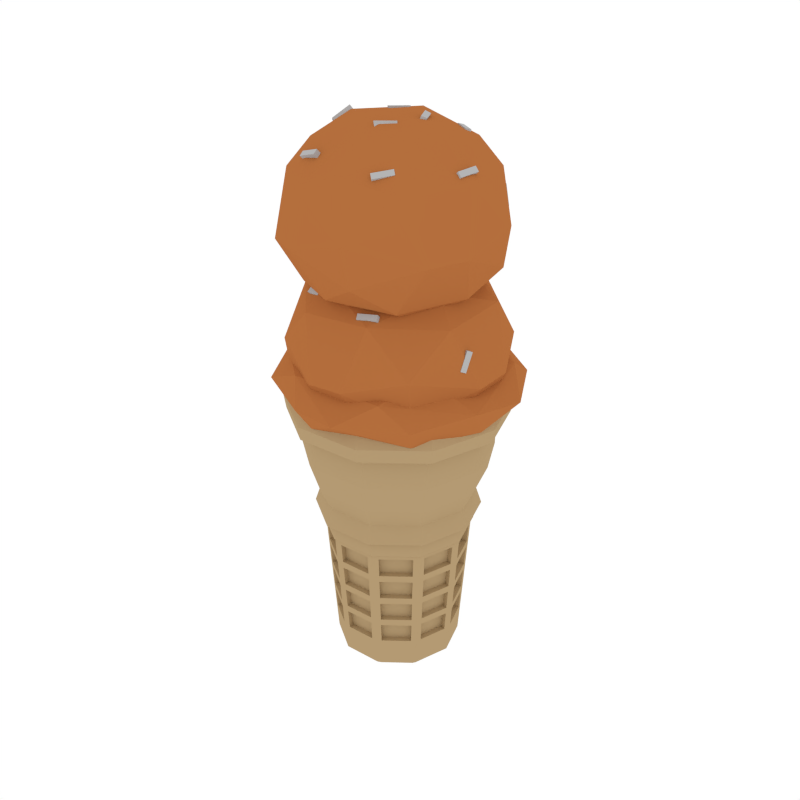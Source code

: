 # Source: IceCream_4.blend  (saved by Blender 2.79.0; exported with 4.5.12 LTS)
import bpy
from mathutils import Matrix  # noqa: F401  (used for matrix-valued properties, if any)

bpy.ops.wm.read_factory_settings(use_empty=True)
scene = bpy.context.scene
scene.name = 'Scene'

# ---- collections
col_collection_1 = bpy.data.collections.new('Collection 1'); scene.collection.children.link(col_collection_1)

# ---- materials (node trees are filled in below, after node groups)
mat_lightyellow = bpy.data.materials.new('LightYellow')
mat_lightyellow.alpha_threshold = 0.0
mat_lightyellow.diffuse_color = (0.4575, 0.3235, 0.1709, 1.0)
mat_lightyellow.roughness = 0.5
mat_white = bpy.data.materials.new('White')
mat_white.alpha_threshold = 0.0
mat_white.diffuse_color = (0.4575, 0.4575, 0.4575, 1.0)
mat_white.roughness = 0.5
mat_orange = bpy.data.materials.new('Orange')
mat_orange.alpha_threshold = 0.0
mat_orange.diffuse_color = (0.4575, 0.1578, 0.04649, 1.0)
mat_orange.roughness = 0.5

# ---- material node trees

# ---- world
world_world = bpy.data.worlds.new('World'); scene.world = world_world
world_world.color = (1.0, 1.0, 1.0)
world_world.use_sun_shadow = False
world_world.sun_shadow_jitter_overblur = 0.0
world_world.cycles.sampling_method = 'NONE'
world_world.cycles.sample_map_resolution = 256

# ---- meshes
me_cylinder_040 = bpy.data.meshes.new('Cylinder.040')
me_cylinder_040.from_pydata([(0.1604, 0.005375, 0.1599), (0.1287, -0.08707, 0.1554), (0.1266, 0.09862, 0.1599), (0.05294, -0.1461, 0.1554), (0.04445, 0.1542, 0.1599), (-0.04304, -0.1493, 0.1554), (-0.05468, 0.1509, 0.1599), (-0.1226, -0.09549, 0.1554), (-0.1329, 0.08993, 0.1599), (-0.1553, -0.005204, 0.1554), (-0.1604, -0.005375, 0.1599), (-0.1287, 0.08707, 0.1554), (-0.1266, -0.09862, 0.1599), (-0.05294, 0.1461, 0.1554), (-0.04445, -0.1542, 0.1599), (0.04304, 0.1493, 0.1554), (0.1329, -0.08993, 0.1599), (0.1226, 0.09549, 0.1554), (0.05468, -0.1509, 0.1599), (0.1553, 0.005204, 0.1554), (0.09093, -0.06152, -0.1554), (0.1106, -0.07485, -0.1343), (0.03741, -0.1032, -0.1554), (0.04551, -0.1256, -0.1343), (-0.03041, -0.1055, -0.1554), (-0.037, -0.1283, -0.1343), (-0.08661, -0.06747, -0.1554), (-0.1054, -0.08209, -0.1343), (-0.1097, -0.003677, -0.1554), (-0.1335, -0.004474, -0.1343), (-0.09093, 0.06152, -0.1554), (-0.1106, 0.07485, -0.1343), (-0.03741, 0.1032, -0.1554), (-0.04551, 0.1256, -0.1343), (0.03041, 0.1055, -0.1554), (0.037, 0.1283, -0.1343), (0.08661, 0.06747, -0.1554), (0.1054, 0.08209, -0.1343), (0.1097, 0.003677, -0.1554), (0.1335, 0.004474, -0.1343), (0.1329, -0.08993, 0.1938), (0.1604, 0.005375, 0.1938), (0.1266, 0.09862, 0.1938), (0.04445, 0.1542, 0.1938), (-0.05468, 0.1509, 0.1938), (-0.1329, 0.08993, 0.1938), (-0.1604, -0.005375, 0.1938), (-0.1266, -0.09862, 0.1938), (-0.04445, -0.1542, 0.1938), (0.05468, -0.1509, 0.1938), (0.1459, -0.09869, 0.1975), (0.176, 0.005899, 0.1975), (0.1389, 0.1082, 0.1975), (0.04878, 0.1692, 0.1975), (-0.06, 0.1656, 0.1975), (-0.1459, 0.09869, 0.1975), (-0.176, -0.005899, 0.1975), (-0.1389, -0.1082, 0.1975), (-0.04878, -0.1692, 0.1975), (0.06, -0.1656, 0.1975), (0.1354, -0.09161, 0.2351), (0.1634, 0.005476, 0.2351), (0.129, 0.1005, 0.2351), (0.04529, 0.1571, 0.2351), (-0.0557, 0.1537, 0.2351), (-0.1354, 0.09161, 0.2351), (-0.1634, -0.005476, 0.2351), (-0.129, -0.1005, 0.2351), (-0.04529, -0.1571, 0.2351), (0.0557, -0.1537, 0.2351), (0.1546, -0.1046, 0.2818), (0.1865, 0.006251, 0.2818), (0.1472, 0.1147, 0.2818), (0.05169, 0.1793, 0.2818), (-0.06358, 0.1755, 0.2818), (-0.1546, 0.1046, 0.2818), (-0.1865, -0.006251, 0.2818), (-0.1472, -0.1147, 0.2818), (-0.05169, -0.1793, 0.2818), (0.06358, -0.1755, 0.2818), (0.1652, -0.1118, 0.3412), (0.1993, 0.00668, 0.3412), (0.1573, 0.1226, 0.3412), (0.05524, 0.1916, 0.3412), (-0.06795, 0.1875, 0.3412), (-0.1652, 0.1118, 0.3412), (-0.1993, -0.00668, 0.3412), (-0.1573, -0.1226, 0.3412), (-0.05524, -0.1916, 0.3412), (0.06795, -0.1875, 0.3412), (0.1663, -0.1125, 0.3991), (0.2007, 0.006725, 0.3991), (0.1584, 0.1234, 0.3991), (0.05562, 0.1929, 0.3991), (-0.06841, 0.1888, 0.3991), (-0.1663, 0.1125, 0.3991), (-0.2007, -0.006725, 0.3991), (-0.1584, -0.1234, 0.3991), (-0.05562, -0.1929, 0.3991), (0.06841, -0.1888, 0.3991), (0.1749, -0.1183, 0.4082), (0.211, 0.007071, 0.4082), (0.1665, 0.1297, 0.4082), (0.05848, 0.2029, 0.4082), (-0.07193, 0.1985, 0.4082), (-0.1749, 0.1183, 0.4082), (-0.211, -0.007071, 0.4082), (-0.1665, -0.1297, 0.4082), (-0.05848, -0.2029, 0.4082), (0.07193, -0.1985, 0.4082), (0.1896, -0.1282, 0.4164), (0.2287, 0.007665, 0.4164), (0.1805, 0.1406, 0.4164), (0.06339, 0.2199, 0.4164), (-0.07797, 0.2152, 0.4164), (-0.1896, 0.1282, 0.4164), (-0.2287, -0.007666, 0.4164), (-0.1805, -0.1406, 0.4164), (-0.06339, -0.2199, 0.4164), (0.07797, -0.2152, 0.4164), (0.1824, -0.1234, 0.4744), (0.2201, 0.007378, 0.4744), (0.1738, 0.1354, 0.4744), (0.06101, 0.2117, 0.4744), (-0.07505, 0.2071, 0.4744), (-0.1824, 0.1234, 0.4744), (-0.2201, -0.007378, 0.4744), (-0.1738, -0.1354, 0.4744), (-0.06101, -0.2117, 0.4744), (0.07505, -0.2071, 0.4744), (0.1842, 0.1435, 0.4454), (0.2334, 0.007822, 0.4454), (0.07957, -0.2196, 0.4454), (-0.06469, -0.2244, 0.4454), (-0.2334, -0.007822, 0.4454), (-0.1934, 0.1309, 0.4454), (0.06469, 0.2244, 0.4454), (0.1934, -0.1309, 0.4454), (-0.1842, -0.1435, 0.4454), (-0.07957, 0.2196, 0.4454), (0.114, -0.0771, -0.08091), (0.04688, -0.1294, -0.08091), (0.1375, 0.004609, -0.08091), (-0.03811, -0.1322, -0.08091), (-0.1085, -0.08456, -0.08091), (-0.1375, -0.004609, -0.08091), (-0.114, 0.0771, -0.08091), (-0.04688, 0.1294, -0.08091), (0.03811, 0.1322, -0.08091), (0.1085, 0.08456, -0.08091), (0.1176, -0.07959, -0.02184), (0.1213, -0.08209, 0.03724), (0.125, -0.08458, 0.09631), (0.142, 0.004758, -0.02184), (0.1464, 0.004907, 0.03724), (0.1509, 0.005055, 0.09631), (0.05142, -0.1419, 0.09631), (0.04991, -0.1377, 0.03724), (0.04839, -0.1335, -0.02184), (-0.04181, -0.145, 0.09631), (-0.04058, -0.1408, 0.03724), (-0.03934, -0.1365, -0.02184), (-0.1191, -0.09276, 0.09631), (-0.1156, -0.09002, 0.03724), (-0.1121, -0.08729, -0.02184), (-0.1509, -0.005056, 0.09631), (-0.1464, -0.004907, 0.03724), (-0.142, -0.004758, -0.02184), (-0.125, 0.08458, 0.09631), (-0.1213, 0.08209, 0.03724), (-0.1176, 0.07959, -0.02184), (-0.05142, 0.1419, 0.09631), (-0.04991, 0.1377, 0.03724), (-0.04839, 0.1335, -0.02184), (0.04181, 0.145, 0.09631), (0.04058, 0.1408, 0.03724), (0.03934, 0.1365, -0.02184), (0.1191, 0.09276, 0.09631), (0.1156, 0.09002, 0.03724), (0.1121, 0.08729, -0.02184), (0.148, -0.006961, 0.1041), (0.1512, -0.006851, 0.1476), (0.1317, -0.0747, 0.1476), (0.129, -0.07287, 0.1041), (-0.05235, -0.1386, 0.1041), (-0.05325, -0.1417, 0.1476), (-0.1117, -0.1021, 0.1476), (-0.1092, -0.1001, 0.1041), (-0.1238, -0.08134, 0.1041), (-0.1264, -0.08335, 0.1476), (-0.1504, -0.01696, 0.1476), (-0.1472, -0.01685, 0.1041), (-0.148, 0.006961, 0.1041), (-0.1512, 0.006851, 0.1476), (-0.1317, 0.0747, 0.1476), (-0.129, 0.07287, 0.1041), (-0.1156, 0.09261, 0.1041), (-0.1183, 0.09444, 0.1476), (-0.06262, 0.1378, 0.1476), (-0.06151, 0.1348, 0.1041), (-0.0391, 0.1429, 0.1041), (-0.04022, 0.146, 0.1476), (0.03036, 0.1483, 0.1476), (0.02945, 0.1452, 0.1041), (0.05235, 0.1386, 0.1041), (0.05325, 0.1417, 0.1476), (0.1117, 0.1021, 0.1476), (0.1092, 0.1001, 0.1041), (0.1238, 0.08134, 0.1041), (0.1264, 0.08335, 0.1476), (0.1504, 0.01696, 0.1476), (0.1472, 0.01685, 0.1041), (0.0391, -0.1429, 0.1041), (0.04022, -0.146, 0.1476), (-0.03036, -0.1483, 0.1476), (-0.02945, -0.1452, 0.1041), (0.1156, -0.09261, 0.1041), (0.1183, -0.09444, 0.1476), (0.06262, -0.1378, 0.1476), (0.06151, -0.1348, 0.1041), (0.1054, -0.08446, -0.07309), (0.1081, -0.08629, -0.02965), (0.05721, -0.126, -0.02965), (0.0561, -0.1229, -0.07309), (0.1088, -0.08717, -0.01402), (0.1115, -0.08901, 0.02942), (0.05902, -0.1299, 0.02942), (0.0579, -0.1268, -0.01402), (0.1122, -0.08989, 0.04505), (0.1149, -0.09172, 0.08849), (0.06082, -0.1339, 0.08849), (0.0597, -0.1308, 0.04505), (0.03565, -0.1303, -0.07309), (0.03676, -0.1334, -0.02965), (-0.02775, -0.1355, -0.02965), (-0.02685, -0.1324, -0.07309), (0.0368, -0.1345, -0.01402), (0.03792, -0.1376, 0.02942), (-0.02862, -0.1398, 0.02942), (-0.02771, -0.1367, -0.01402), (0.03795, -0.1387, 0.04505), (0.03907, -0.1418, 0.08849), (-0.02949, -0.1441, 0.08849), (-0.02858, -0.1409, 0.04505), (0.1129, 0.07417, -0.07309), (0.1155, 0.07618, -0.02965), (0.1375, 0.01549, -0.02965), (0.1342, 0.01538, -0.07309), (0.1165, 0.07656, -0.01402), (0.1191, 0.07857, 0.02942), (0.1418, 0.01598, 0.02942), (0.1385, 0.01587, -0.01402), (0.1202, 0.07895, 0.04505), (0.1227, 0.08096, 0.08849), (0.1461, 0.01647, 0.08849), (0.1429, 0.01636, 0.04505), (0.04775, 0.1264, -0.07309), (0.04865, 0.1295, -0.02965), (0.1021, 0.09334, -0.02965), (0.09954, 0.09133, -0.07309), (0.04928, 0.1304, -0.01402), (0.05018, 0.1336, 0.02942), (0.1053, 0.09627, 0.02942), (0.1027, 0.09426, -0.01402), (0.05081, 0.1345, 0.04505), (0.05172, 0.1376, 0.08849), (0.1085, 0.09921, 0.08849), (0.106, 0.0972, 0.04505), (-0.03565, 0.1303, -0.07309), (-0.03676, 0.1334, -0.02965), (0.02775, 0.1355, -0.02965), (0.02685, 0.1324, -0.07309), (-0.0368, 0.1345, -0.01402), (-0.03792, 0.1376, 0.02942), (0.02862, 0.1398, 0.02942), (0.02771, 0.1367, -0.01402), (-0.03795, 0.1387, 0.04505), (-0.03907, 0.1418, 0.08849), (0.02949, 0.1441, 0.08849), (0.02858, 0.1409, 0.04505), (-0.1054, 0.08446, -0.07309), (-0.1081, 0.08629, -0.02965), (-0.05721, 0.126, -0.02965), (-0.0561, 0.1229, -0.07309), (-0.1088, 0.08717, -0.01402), (-0.1115, 0.08901, 0.02942), (-0.05902, 0.1299, 0.02942), (-0.0579, 0.1268, -0.01402), (-0.1122, 0.08989, 0.04505), (-0.1149, 0.09172, 0.08849), (-0.06082, 0.1339, 0.08849), (-0.0597, 0.1308, 0.04505), (-0.1349, 0.006359, -0.07309), (-0.1382, 0.00625, -0.02965), (-0.1203, 0.06828, -0.02965), (-0.1176, 0.06644, -0.07309), (-0.1393, 0.00656, -0.01402), (-0.1425, 0.00645, 0.02942), (-0.1241, 0.07042, 0.02942), (-0.1214, 0.06859, -0.01402), (-0.1436, 0.00676, 0.04505), (-0.1469, 0.006651, 0.08849), (-0.1279, 0.07256, 0.08849), (-0.1252, 0.07073, 0.04505), (-0.1129, -0.07417, -0.07309), (-0.1155, -0.07618, -0.02965), (-0.1375, -0.01549, -0.02965), (-0.1342, -0.01538, -0.07309), (-0.1165, -0.07656, -0.01402), (-0.1191, -0.07857, 0.02942), (-0.1418, -0.01598, 0.02942), (-0.1385, -0.01587, -0.01402), (-0.1202, -0.07895, 0.04505), (-0.1227, -0.08096, 0.08849), (-0.1461, -0.01647, 0.08849), (-0.1429, -0.01636, 0.04505), (-0.04775, -0.1264, -0.07309), (-0.04865, -0.1295, -0.02965), (-0.1021, -0.09334, -0.02965), (-0.09954, -0.09133, -0.07309), (-0.04928, -0.1304, -0.01402), (-0.05018, -0.1336, 0.02942), (-0.1053, -0.09627, 0.02942), (-0.1027, -0.09426, -0.01402), (-0.05081, -0.1345, 0.04505), (-0.05172, -0.1376, 0.08849), (-0.1085, -0.09921, 0.08849), (-0.106, -0.0972, 0.04505), (0.1349, -0.006359, -0.07309), (0.1382, -0.00625, -0.02965), (0.1203, -0.06828, -0.02965), (0.1176, -0.06644, -0.07309), (0.1393, -0.00656, -0.01402), (0.1425, -0.00645, 0.02942), (0.1241, -0.07042, 0.02942), (0.1214, -0.06859, -0.01402), (0.1436, -0.00676, 0.04505), (0.1469, -0.006651, 0.08849), (0.1279, -0.07256, 0.08849), (0.1252, -0.07073, 0.04505), (0.1396, -0.003505, 0.1484), (0.1364, -0.003615, 0.105), (0.1201, -0.07136, 0.1484), (0.1174, -0.06953, 0.105), (-0.04648, -0.1317, 0.1484), (-0.04558, -0.1286, 0.105), (-0.105, -0.09214, 0.1484), (-0.1024, -0.09013, 0.105), (-0.115, -0.07924, 0.1484), (-0.1124, -0.07723, 0.105), (-0.1391, -0.01285, 0.1484), (-0.1358, -0.01274, 0.105), (-0.1396, 0.003505, 0.1484), (-0.1364, 0.003614, 0.105), (-0.1201, 0.07136, 0.1484), (-0.1174, 0.06953, 0.105), (-0.1109, 0.08491, 0.1484), (-0.1082, 0.08308, 0.105), (-0.0552, 0.1283, 0.1484), (-0.05408, 0.1252, 0.105), (-0.03981, 0.1339, 0.1484), (-0.0387, 0.1308, 0.105), (0.03076, 0.1362, 0.1484), (0.02986, 0.1331, 0.105), (0.04648, 0.1317, 0.1484), (0.04558, 0.1286, 0.105), (0.105, 0.09214, 0.1484), (0.1024, 0.09013, 0.105), (0.115, 0.07924, 0.1484), (0.1124, 0.07723, 0.105), (0.1391, 0.01285, 0.1484), (0.1358, 0.01274, 0.105), (0.03981, -0.1339, 0.1484), (0.0387, -0.1308, 0.105), (-0.03076, -0.1362, 0.1484), (-0.02986, -0.1331, 0.105), (0.1109, -0.08491, 0.1484), (0.1082, -0.08308, 0.105), (0.0552, -0.1283, 0.1484), (0.05408, -0.1252, 0.105), (0.1007, -0.07676, -0.02879), (0.098, -0.07493, -0.07223), (0.04979, -0.1164, -0.02879), (0.04867, -0.1134, -0.07223), (0.1041, -0.07948, 0.03029), (0.1014, -0.07764, -0.01315), (0.05159, -0.1204, 0.03029), (0.05048, -0.1173, -0.01315), (0.1075, -0.08219, 0.08936), (0.1048, -0.08036, 0.04592), (0.05339, -0.1243, 0.08936), (0.05228, -0.1213, 0.04592), (0.03636, -0.1213, -0.02879), (0.03525, -0.1182, -0.07223), (-0.02816, -0.1235, -0.02879), (-0.02725, -0.1203, -0.07223), (0.03751, -0.1255, 0.03029), (0.0364, -0.1224, -0.01315), (-0.02903, -0.1277, 0.03029), (-0.02812, -0.1246, -0.01315), (0.03866, -0.1297, 0.08936), (0.03755, -0.1266, 0.04592), (-0.02989, -0.132, 0.08936), (-0.02899, -0.1288, 0.04592), (0.1041, 0.07206, -0.02879), (0.1015, 0.07005, -0.07223), (0.1261, 0.01137, -0.02879), (0.1229, 0.01126, -0.07223), (0.1078, 0.07445, 0.03029), (0.1052, 0.07244, -0.01315), (0.1304, 0.01186, 0.03029), (0.1272, 0.01175, -0.01315), (0.1114, 0.07685, 0.08936), (0.1088, 0.07484, 0.04592), (0.1348, 0.01235, 0.08936), (0.1315, 0.01225, 0.04592), (0.04188, 0.1195, -0.02879), (0.04098, 0.1164, -0.07223), (0.09535, 0.08333, -0.02879), (0.09277, 0.08132, -0.07223), (0.04342, 0.1236, 0.03029), (0.04251, 0.1204, -0.01315), (0.09855, 0.08627, 0.03029), (0.09598, 0.08426, -0.01315), (0.04495, 0.1276, 0.08936), (0.04404, 0.1245, 0.04592), (0.1018, 0.08921, 0.08936), (0.09918, 0.0872, 0.04592), (-0.03636, 0.1213, -0.02879), (-0.03525, 0.1182, -0.07223), (0.02816, 0.1235, -0.02879), (0.02725, 0.1203, -0.07223), (-0.03751, 0.1255, 0.03029), (-0.0364, 0.1224, -0.01315), (0.02903, 0.1277, 0.03029), (0.02812, 0.1246, -0.01315), (-0.03866, 0.1297, 0.08936), (-0.03755, 0.1266, 0.04592), (0.02989, 0.132, 0.08936), (0.02899, 0.1288, 0.04592), (-0.1007, 0.07676, -0.02879), (-0.098, 0.07493, -0.07223), (-0.04979, 0.1164, -0.02879), (-0.04867, 0.1134, -0.07223), (-0.1041, 0.07948, 0.03029), (-0.1014, 0.07764, -0.01315), (-0.05159, 0.1204, 0.03029), (-0.05048, 0.1173, -0.01315), (-0.1075, 0.08219, 0.08936), (-0.1048, 0.08036, 0.04592), (-0.05339, 0.1243, 0.08936), (-0.05228, 0.1213, 0.04592), (-0.1266, 0.002903, -0.02879), (-0.1233, 0.003013, -0.07223), (-0.1087, 0.06493, -0.02879), (-0.106, 0.0631, -0.07223), (-0.1309, 0.003104, 0.03029), (-0.1277, 0.003213, -0.01315), (-0.1125, 0.06707, 0.03029), (-0.1098, 0.06524, -0.01315), (-0.1353, 0.003304, 0.08936), (-0.132, 0.003414, 0.04592), (-0.1163, 0.06922, 0.08936), (-0.1136, 0.06738, 0.04592), (-0.1041, -0.07206, -0.02879), (-0.1015, -0.07005, -0.07223), (-0.1261, -0.01137, -0.02879), (-0.1229, -0.01126, -0.07223), (-0.1078, -0.07445, 0.03029), (-0.1052, -0.07244, -0.01315), (-0.1304, -0.01186, 0.03029), (-0.1272, -0.01175, -0.01315), (-0.1114, -0.07685, 0.08936), (-0.1088, -0.07484, 0.04592), (-0.1348, -0.01235, 0.08936), (-0.1315, -0.01225, 0.04592), (-0.04188, -0.1195, -0.02879), (-0.04098, -0.1164, -0.07223), (-0.09535, -0.08333, -0.02879), (-0.09277, -0.08132, -0.07223), (-0.04342, -0.1236, 0.03029), (-0.04251, -0.1204, -0.01315), (-0.09855, -0.08627, 0.03029), (-0.09598, -0.08426, -0.01315), (-0.04495, -0.1276, 0.08936), (-0.04404, -0.1245, 0.04592), (-0.1018, -0.08921, 0.08936), (-0.09918, -0.0872, 0.04592), (0.1266, -0.002903, -0.02879), (0.1233, -0.003013, -0.07223), (0.1087, -0.06493, -0.02879), (0.106, -0.0631, -0.07223), (0.1309, -0.003104, 0.03029), (0.1277, -0.003213, -0.01315), (0.1125, -0.06707, 0.03029), (0.1098, -0.06524, -0.01315), (0.1353, -0.003304, 0.08936), (0.132, -0.003414, 0.04592), (0.1163, -0.06922, 0.08936), (0.1136, -0.06738, 0.04592), (0.2093, -0.05694, 0.5828), (0.2109, -0.04013, 0.6199), (0.2034, -0.06603, 0.5872), (0.2051, -0.04923, 0.6243), (0.1992, -0.05144, 0.5808), (0.2008, -0.03463, 0.6179), (0.1933, -0.06053, 0.5852), (0.195, -0.04373, 0.6223), (-0.08221, 0.07818, 0.7363), (-0.04676, 0.0815, 0.7562), (-0.08732, 0.08496, 0.7444), (-0.05187, 0.08828, 0.7642), (-0.07956, 0.08763, 0.73), (-0.04411, 0.09095, 0.7499), (-0.08467, 0.09441, 0.738), (-0.04922, 0.09772, 0.7579), (0.04528, -0.02207, 0.7571), (0.02223, -0.05567, 0.7563), (0.04876, -0.02472, 0.7679), (0.02571, -0.05833, 0.7671), (0.05425, -0.02811, 0.7528), (0.0312, -0.06172, 0.7519), (0.05773, -0.03077, 0.7636), (0.03468, -0.06437, 0.7627), (0.09785, 0.09791, 0.7215), (0.1218, 0.06495, 0.7214), (0.1067, 0.1043, 0.7257), (0.1306, 0.07134, 0.7256), (0.1012, 0.1004, 0.7107), (0.1252, 0.06745, 0.7105), (0.11, 0.1068, 0.7148), (0.134, 0.07384, 0.7147), (-0.1717, 0.02614, 0.6965), (-0.158, -0.01074, 0.7071), (-0.1639, 0.03109, 0.7036), (-0.1501, -0.005783, 0.7141), (-0.1641, 0.02647, 0.6877), (-0.1503, -0.01041, 0.6983), (-0.1562, 0.03142, 0.6948), (-0.1424, -0.005453, 0.7053), (-0.06122, -0.1495, 0.6889), (-0.09926, -0.1364, 0.6825), (-0.05983, -0.1414, 0.6972), (-0.09787, -0.1283, 0.6908), (-0.06517, -0.157, 0.6969), (-0.1032, -0.1439, 0.6905), (-0.06379, -0.1489, 0.7052), (-0.1018, -0.1358, 0.6988), (-0.01783, -0.04884, 0.7602), (-0.05771, -0.04073, 0.7625), (-0.01994, -0.05998, 0.7629), (-0.05982, -0.05186, 0.7652), (-0.01901, -0.05144, 0.7489), (-0.05889, -0.04332, 0.7511), (-0.02112, -0.06257, 0.7516), (-0.06099, -0.05445, 0.7539), (0.02399, 0.1835, 0.6801), (-0.0161, 0.178, 0.685), (0.02592, 0.1788, 0.6906), (-0.01417, 0.1732, 0.6955), (0.02483, 0.173, 0.6752), (-0.01526, 0.1675, 0.68), (0.02676, 0.1682, 0.6856), (-0.01333, 0.1627, 0.6905), (0.05044, 0.05478, 0.7486), (0.009798, 0.05646, 0.7511), (0.05123, 0.05641, 0.7601), (0.01059, 0.05808, 0.7627), (0.05007, 0.04324, 0.7502), (0.009426, 0.04492, 0.7528), (0.05086, 0.04486, 0.7617), (0.01022, 0.04654, 0.7643), (0.1223, -0.057, 0.7225), (0.1267, -0.01649, 0.723), (0.1252, -0.05744, 0.7338), (0.1296, -0.01693, 0.7343), (0.111, -0.05579, 0.7255), (0.1155, -0.01528, 0.7259), (0.1139, -0.05623, 0.7367), (0.1184, -0.01572, 0.7372), (0.04673, -0.1674, 0.6776), (0.08581, -0.1564, 0.6811), (0.04851, -0.1761, 0.6851), (0.08759, -0.1651, 0.6886), (0.04394, -0.1603, 0.6864), (0.08302, -0.1493, 0.69), (0.04572, -0.1691, 0.694), (0.0848, -0.158, 0.6975), (0.1668, 0.1594, 0.582), (0.03605, 0.2274, 0.5463), (0.07902, 0.1858, 0.6663), (0.1524, 0.1549, 0.4985), (0.1583, -0.1616, 0.582), (0.2263, -0.03089, 0.5463), (0.1847, -0.07385, 0.6663), (0.1538, -0.1473, 0.4985), (-0.1627, -0.1531, 0.582), (-0.03198, -0.2212, 0.5463), (-0.07494, -0.1796, 0.6663), (-0.1484, -0.1486, 0.4985), (-0.1515, -0.09913, 0.6881), (-0.1542, 0.1679, 0.582), (-0.2223, 0.03715, 0.5463), (-0.1807, 0.08011, 0.6663), (-0.1497, 0.1535, 0.4985), (-0.07117, 0.1844, 0.6764), (0.002036, 0.003129, 0.391), (0.1133, -0.02035, 0.4073), (-0.02145, -0.1082, 0.4073), (-0.1093, 0.02661, 0.4073), (0.02552, 0.1144, 0.4073), (-0.05177, -0.02573, 0.7721), (0.05511, -0.07656, 0.7571), (0.08172, 0.0562, 0.7571), (-0.05104, 0.08281, 0.7571), (-0.07204, -0.034, 0.5795), (0.09566, 0.1401, 0.5674), (-0.1349, 0.09675, 0.5674), (0.139, -0.09049, 0.5674), (0.08461, -0.003783, 0.4137), (-0.1848, -0.1745, 0.4966), (-0.08615, -0.2042, 0.5421), (-0.1664, -0.1606, 0.461), (-0.04614, -0.2468, 0.4966), (-0.02886, -0.2229, 0.4544), (0.1889, 0.1808, 0.4966), (0.1705, 0.1668, 0.461), (0.07419, 0.2473, 0.513), (0.03293, 0.2291, 0.4544), (-0.1756, 0.19, 0.4966), (-0.1617, 0.1716, 0.461), (-0.2421, 0.07529, 0.513), (-0.2239, 0.03403, 0.4544), (0.1797, -0.1837, 0.4966), (0.161, -0.1565, 0.4511), (0.2462, -0.06903, 0.513), (0.228, -0.02777, 0.4544), (0.06866, 0.1651, 0.4438), (-0.04209, 0.2278, 0.5516), (0.05915, 0.1444, 0.7217), (0.2268, 0.04725, 0.5516), (0.164, -0.06349, 0.4438), (0.1434, -0.05399, 0.7217), (0.04616, -0.2216, 0.5516), (-0.06459, -0.1588, 0.4438), (-0.05508, -0.1382, 0.7217), (-0.2227, -0.041, 0.5516), (-0.1599, 0.06975, 0.4438), (-0.1393, 0.06025, 0.7217), (0.09433, 0.141, 0.4258), (-0.09026, -0.1347, 0.4258), (-0.1358, 0.09542, 0.4258), (-0.2557, -0.0466, 0.4966), (0.05177, -0.2546, 0.4966), (0.2598, 0.05286, 0.4966), (-0.04769, 0.2609, 0.4966), (-0.0706, 0.1711, 0.4562), (0.17, 0.07577, 0.4562), (0.1833, 0.07634, 0.6764), (-0.1659, -0.06951, 0.4562), (-0.1955, -0.03463, 0.6606), (0.07468, -0.1648, 0.4562), (0.07524, -0.1781, 0.6764), (-0.1107, 0.2014, 0.5388), (0.2003, 0.1159, 0.5388), (-0.1962, -0.1096, 0.5388), (0.1148, -0.1951, 0.5388), (0.15, 0.146, 0.8397), (0.1358, 0.1551, 0.8768), (0.1554, 0.1366, 0.8441), (0.1412, 0.1458, 0.8812), (0.1405, 0.1395, 0.8377), (0.1263, 0.1486, 0.8748), (0.1459, 0.1301, 0.8421), (0.1317, 0.1393, 0.8791), (-0.1031, -0.05192, 0.9932), (-0.08991, -0.01885, 1.013), (-0.1115, -0.05338, 1.001), (-0.09827, -0.02031, 1.021), (-0.1103, -0.04526, 0.9869), (-0.09712, -0.01219, 1.007), (-0.1187, -0.04672, 0.9949), (-0.1055, -0.01365, 1.015), (0.04422, 0.01589, 1.014), (0.06363, -0.01995, 1.013), (0.04817, 0.01777, 1.025), (0.06758, -0.01806, 1.024), (0.05369, 0.02112, 1.01), (0.0731, -0.01472, 1.009), (0.05764, 0.023, 1.02), (0.07704, -0.01283, 1.02), (-0.03863, 0.1174, 0.9784), (0.001638, 0.1237, 0.9783), (-0.0403, 0.1281, 0.9826), (-3.486e-05, 0.1344, 0.9824), (-0.03932, 0.1215, 0.9675), (0.0009454, 0.1278, 0.9674), (-0.04099, 0.1322, 0.9717), (-0.0007276, 0.1386, 0.9716), (-0.09758, -0.1553, 0.9534), (-0.05848, -0.1599, 0.964), (-0.0984, -0.1461, 0.9605), (-0.0593, -0.1506, 0.971), (-0.09439, -0.1484, 0.9446), (-0.05529, -0.1529, 0.9552), (-0.09521, -0.1391, 0.9516), (-0.05611, -0.1436, 0.9622), (0.1091, -0.137, 0.9458), (0.08011, -0.1649, 0.9394), (0.1026, -0.1321, 0.9541), (0.07354, -0.1599, 0.9477), (0.114, -0.1439, 0.9538), (0.08499, -0.1718, 0.9474), (0.1075, -0.139, 0.9621), (0.07843, -0.1669, 0.9557), (0.0393, -0.0525, 1.017), (0.0139, -0.08429, 1.019), (0.04825, -0.05944, 1.02), (0.02285, -0.09124, 1.022), (0.04107, -0.05472, 1.006), (0.01567, -0.08652, 1.008), (0.05002, -0.06167, 1.009), (0.02462, -0.09347, 1.011), (-0.1485, 0.09061, 0.937), (-0.1618, 0.05241, 0.9419), (-0.1434, 0.09015, 0.9475), (-0.1567, 0.05195, 0.9523), (-0.1387, 0.08657, 0.932), (-0.1521, 0.04837, 0.9369), (-0.1336, 0.08611, 0.9425), (-0.147, 0.04791, 0.9474), (-0.02184, 0.0555, 1.005), (-0.04185, 0.02008, 1.008), (-0.02292, 0.05694, 1.017), (-0.04293, 0.02152, 1.02), (-0.01173, 0.04991, 1.007), (-0.03174, 0.01449, 1.01), (-0.01282, 0.05135, 1.019), (-0.03283, 0.01593, 1.021), (0.1104, 0.06851, 0.9794), (0.07638, 0.09095, 0.9798), (0.1121, 0.07088, 0.9907), (0.07808, 0.09332, 0.9911), (0.1042, 0.05906, 0.9823), (0.07018, 0.0815, 0.9828), (0.1059, 0.06144, 0.9936), (0.07189, 0.08388, 0.9941), (0.1742, -0.04905, 0.9345), (0.1822, -0.009235, 0.938), (0.1828, -0.05144, 0.942), (0.1908, -0.01163, 0.9455), (0.1667, -0.04832, 0.9433), (0.1747, -0.008503, 0.9469), (0.1753, -0.05071, 0.9509), (0.1833, -0.01089, 0.9544), (-0.06193, 0.2067, 0.8388), (-0.1821, 0.1214, 0.8032), (-0.1255, 0.1406, 0.9232), (-0.06446, 0.1919, 0.7554), (0.2199, 0.05289, 0.8388), (0.1346, 0.173, 0.8032), (0.1539, 0.1164, 0.9232), (0.2051, 0.05542, 0.7554), (0.0661, -0.229, 0.8388), (0.1863, -0.1436, 0.8032), (0.1296, -0.1629, 0.9232), (0.06863, -0.2142, 0.7554), (0.02315, -0.1944, 0.945), (-0.2157, -0.07514, 0.8388), (-0.1304, -0.1953, 0.8032), (-0.1497, -0.1387, 0.9232), (-0.201, -0.07768, 0.7554), (-0.1926, 0.006283, 0.9333), (0.002084, -0.01113, 0.6479), (0.0737, 0.07724, 0.6642), (0.09045, -0.08274, 0.6642), (-0.06953, -0.0995, 0.6642), (-0.08628, 0.06049, 0.6642), (0.003252, -0.07217, 1.029), (0.0972, -0.0001951, 1.014), (-0.008848, 0.08399, 1.014), (-0.09303, -0.02206, 1.014), (-0.1117, 0.122, 0.7007), (-0.2181, 0.05199, 0.8085), (-0.09768, 0.1041, 0.9786), (0.0652, 0.209, 0.8085), (0.1352, 0.1027, 0.7007), (0.1173, 0.08864, 0.9786), (0.2222, -0.07424, 0.8085), (0.1159, -0.1442, 0.7007), (0.1018, -0.1264, 0.9786), (-0.06103, -0.2313, 0.8085), (-0.131, -0.1249, 0.7007), (-0.1132, -0.1109, 0.9786), (-0.1805, 0.0007362, 0.713), (0.01395, 0.1715, 0.713), (0.0195, 0.1835, 0.9333), (-0.009779, -0.1937, 0.713), (-0.05432, -0.2042, 0.9175), (0.1847, -0.02299, 0.713), (0.1968, -0.02854, 0.9333)], [], [(497, 496, 498, 499), (493, 492, 494, 495), (489, 488, 490, 491), (485, 484, 486, 487), (481, 480, 482, 483), (477, 476, 478, 479), (473, 472, 474, 475), (469, 468, 470, 471), (13, 11, 8, 6), (12, 14, 48, 47), (465, 464, 466, 467), (461, 460, 462, 463), (21, 23, 22, 20), (23, 25, 24, 22), (25, 27, 26, 24), (27, 29, 28, 26), (29, 31, 30, 28), (31, 33, 32, 30), (33, 35, 34, 32), (35, 37, 36, 34), (37, 39, 38, 36), (39, 21, 20, 38), (20, 22, 24, 26, 28, 30, 32, 34, 36, 38), (11, 9, 10, 8), (9, 7, 12, 10), (3, 1, 16, 18), (7, 5, 14, 12), (5, 3, 18, 14), (1, 19, 0, 16), (19, 17, 2, 0), (17, 15, 4, 2), (15, 13, 6, 4), (45, 46, 56, 55), (8, 10, 46, 45), (4, 6, 44, 43), (14, 18, 49, 48), (0, 2, 42, 41), (10, 12, 47, 46), (6, 8, 45, 44), (2, 4, 43, 42), (16, 0, 41, 40), (18, 16, 40, 49), (52, 53, 63, 62), (42, 43, 53, 52), (49, 40, 50, 59), (46, 47, 57, 56), (43, 44, 54, 53), (40, 41, 51, 50), (47, 48, 58, 57), (44, 45, 55, 54), (41, 42, 52, 51), (48, 49, 59, 58), (69, 60, 70, 79), (59, 50, 60, 69), (56, 57, 67, 66), (53, 54, 64, 63), (50, 51, 61, 60), (57, 58, 68, 67), (54, 55, 65, 64), (51, 52, 62, 61), (58, 59, 69, 68), (55, 56, 66, 65), (76, 77, 87, 86), (66, 67, 77, 76), (63, 64, 74, 73), (60, 61, 71, 70), (67, 68, 78, 77), (64, 65, 75, 74), (61, 62, 72, 71), (68, 69, 79, 78), (65, 66, 76, 75), (62, 63, 73, 72), (83, 84, 94, 93), (73, 74, 84, 83), (70, 71, 81, 80), (77, 78, 88, 87), (74, 75, 85, 84), (71, 72, 82, 81), (78, 79, 89, 88), (75, 76, 86, 85), (72, 73, 83, 82), (79, 70, 80, 89), (90, 91, 101, 100), (80, 81, 91, 90), (87, 88, 98, 97), (84, 85, 95, 94), (81, 82, 92, 91), (88, 89, 99, 98), (85, 86, 96, 95), (82, 83, 93, 92), (89, 80, 90, 99), (86, 87, 97, 96), (104, 105, 115, 114), (97, 98, 108, 107), (94, 95, 105, 104), (91, 92, 102, 101), (98, 99, 109, 108), (95, 96, 106, 105), (92, 93, 103, 102), (99, 90, 100, 109), (96, 97, 107, 106), (93, 94, 104, 103), (131, 130, 122, 121), (101, 102, 112, 111), (108, 109, 119, 118), (105, 106, 116, 115), (102, 103, 113, 112), (109, 100, 110, 119), (106, 107, 117, 116), (103, 104, 114, 113), (100, 101, 111, 110), (107, 108, 118, 117), (129, 120, 121, 122, 123, 124, 125, 126, 127, 128), (133, 132, 129, 128), (135, 134, 126, 125), (130, 136, 123, 122), (132, 137, 120, 129), (134, 138, 127, 126), (136, 139, 124, 123), (137, 131, 121, 120), (138, 133, 128, 127), (139, 135, 125, 124), (114, 115, 135, 139), (117, 118, 133, 138), (110, 111, 131, 137), (113, 114, 139, 136), (116, 117, 138, 134), (119, 110, 137, 132), (112, 113, 136, 130), (115, 116, 134, 135), (118, 119, 132, 133), (111, 112, 130, 131), (21, 140, 141, 23), (23, 141, 143, 25), (37, 149, 142, 39), (35, 148, 149, 37), (33, 147, 148, 35), (31, 146, 147, 33), (29, 145, 146, 31), (27, 144, 145, 29), (25, 143, 144, 27), (39, 142, 140, 21), (457, 456, 458, 459), (453, 452, 454, 455), (449, 448, 450, 451), (445, 444, 446, 447), (441, 440, 442, 443), (437, 436, 438, 439), (433, 432, 434, 435), (429, 428, 430, 431), (425, 424, 426, 427), (421, 420, 422, 423), (417, 416, 418, 419), (413, 412, 414, 415), (409, 408, 410, 411), (405, 404, 406, 407), (401, 400, 402, 403), (397, 396, 398, 399), (393, 392, 394, 395), (389, 388, 390, 391), (385, 384, 386, 387), (381, 380, 382, 383), (377, 376, 378, 379), (373, 372, 374, 375), (369, 368, 370, 371), (365, 364, 366, 367), (361, 360, 362, 363), (357, 356, 358, 359), (353, 352, 354, 355), (349, 348, 350, 351), (345, 344, 346, 347), (341, 340, 342, 343), (198, 199, 359, 358), (19, 181, 180, 155), (1, 182, 181, 19), (152, 183, 182, 1), (155, 180, 183, 152), (327, 324, 485, 487), (5, 185, 184, 159), (7, 186, 185, 5), (162, 187, 186, 7), (159, 184, 187, 162), (248, 249, 408, 409), (7, 189, 188, 162), (9, 190, 189, 7), (165, 191, 190, 9), (162, 188, 191, 165), (197, 198, 358, 356), (9, 193, 192, 165), (11, 194, 193, 9), (168, 195, 194, 11), (165, 192, 195, 168), (326, 327, 487, 486), (11, 197, 196, 168), (13, 198, 197, 11), (171, 199, 198, 13), (168, 196, 199, 171), (275, 272, 433, 435), (13, 201, 200, 171), (15, 202, 201, 13), (174, 203, 202, 15), (171, 200, 203, 174), (196, 197, 356, 357), (15, 205, 204, 174), (17, 206, 205, 15), (177, 207, 206, 17), (174, 204, 207, 177), (325, 326, 486, 484), (17, 209, 208, 177), (19, 210, 209, 17), (155, 211, 210, 19), (177, 208, 211, 155), (274, 275, 435, 434), (3, 213, 212, 156), (5, 214, 213, 3), (159, 215, 214, 5), (156, 212, 215, 159), (223, 220, 381, 383), (1, 217, 216, 152), (3, 218, 217, 1), (156, 219, 218, 3), (152, 216, 219, 156), (324, 325, 484, 485), (150, 221, 220, 140), (158, 222, 221, 150), (141, 223, 222, 158), (140, 220, 223, 141), (273, 274, 434, 432), (151, 225, 224, 150), (157, 226, 225, 151), (158, 227, 226, 157), (150, 224, 227, 158), (222, 223, 383, 382), (152, 229, 228, 151), (156, 230, 229, 152), (157, 231, 230, 156), (151, 228, 231, 157), (272, 273, 432, 433), (158, 233, 232, 141), (161, 234, 233, 158), (143, 235, 234, 161), (141, 232, 235, 143), (221, 222, 382, 380), (157, 237, 236, 158), (160, 238, 237, 157), (161, 239, 238, 160), (158, 236, 239, 161), (299, 296, 457, 459), (156, 241, 240, 157), (159, 242, 241, 156), (160, 243, 242, 159), (157, 240, 243, 160), (220, 221, 380, 381), (179, 245, 244, 149), (153, 246, 245, 179), (142, 247, 246, 153), (149, 244, 247, 142), (298, 299, 459, 458), (178, 249, 248, 179), (154, 250, 249, 178), (153, 251, 250, 154), (179, 248, 251, 153), (247, 244, 405, 407), (177, 253, 252, 178), (155, 254, 253, 177), (154, 255, 254, 155), (178, 252, 255, 154), (297, 298, 458, 456), (176, 257, 256, 148), (179, 258, 257, 176), (149, 259, 258, 179), (148, 256, 259, 149), (246, 247, 407, 406), (175, 261, 260, 176), (178, 262, 261, 175), (179, 263, 262, 178), (176, 260, 263, 179), (195, 192, 353, 355), (174, 265, 264, 175), (177, 266, 265, 174), (178, 267, 266, 177), (175, 264, 267, 178), (296, 297, 456, 457), (173, 269, 268, 147), (176, 270, 269, 173), (148, 271, 270, 176), (147, 268, 271, 148), (245, 246, 406, 404), (172, 273, 272, 173), (175, 274, 273, 172), (176, 275, 274, 175), (173, 272, 275, 176), (194, 195, 355, 354), (171, 277, 276, 172), (174, 278, 277, 171), (175, 279, 278, 174), (172, 276, 279, 175), (323, 320, 481, 483), (170, 281, 280, 146), (173, 282, 281, 170), (147, 283, 282, 173), (146, 280, 283, 147), (244, 245, 404, 405), (169, 285, 284, 170), (172, 286, 285, 169), (173, 287, 286, 172), (170, 284, 287, 173), (193, 194, 354, 352), (168, 289, 288, 169), (171, 290, 289, 168), (172, 291, 290, 171), (169, 288, 291, 172), (322, 323, 483, 482), (167, 293, 292, 145), (170, 294, 293, 167), (146, 295, 294, 170), (145, 292, 295, 146), (271, 268, 429, 431), (166, 297, 296, 167), (169, 298, 297, 166), (170, 299, 298, 169), (167, 296, 299, 170), (192, 193, 352, 353), (165, 301, 300, 166), (168, 302, 301, 165), (169, 303, 302, 168), (166, 300, 303, 169), (321, 322, 482, 480), (164, 305, 304, 144), (167, 306, 305, 164), (145, 307, 306, 167), (144, 304, 307, 145), (270, 271, 431, 430), (163, 309, 308, 164), (166, 310, 309, 163), (167, 311, 310, 166), (164, 308, 311, 167), (219, 216, 377, 379), (162, 313, 312, 163), (165, 314, 313, 162), (166, 315, 314, 165), (163, 312, 315, 166), (320, 321, 480, 481), (161, 317, 316, 143), (164, 318, 317, 161), (144, 319, 318, 164), (143, 316, 319, 144), (269, 270, 430, 428), (160, 321, 320, 161), (163, 322, 321, 160), (164, 323, 322, 163), (161, 320, 323, 164), (218, 219, 379, 378), (159, 325, 324, 160), (162, 326, 325, 159), (163, 327, 326, 162), (160, 324, 327, 163), (268, 269, 428, 429), (153, 329, 328, 142), (150, 330, 329, 153), (140, 331, 330, 150), (142, 328, 331, 140), (217, 218, 378, 376), (154, 333, 332, 153), (151, 334, 333, 154), (150, 335, 334, 151), (153, 332, 335, 150), (295, 292, 453, 455), (155, 337, 336, 154), (152, 338, 337, 155), (151, 339, 338, 152), (154, 336, 339, 151), (249, 250, 410, 408), (300, 301, 460, 461), (199, 196, 357, 359), (250, 251, 411, 410), (301, 302, 462, 460), (251, 248, 409, 411), (302, 303, 463, 462), (224, 225, 384, 385), (303, 300, 461, 463), (225, 226, 386, 384), (276, 277, 436, 437), (226, 227, 387, 386), (277, 278, 438, 436), (328, 329, 488, 489), (227, 224, 385, 387), (278, 279, 439, 438), (329, 330, 490, 488), (200, 201, 360, 361), (279, 276, 437, 439), (330, 331, 491, 490), (201, 202, 362, 360), (252, 253, 412, 413), (331, 328, 489, 491), (202, 203, 363, 362), (253, 254, 414, 412), (304, 305, 464, 465), (203, 200, 361, 363), (254, 255, 415, 414), (305, 306, 466, 464), (255, 252, 413, 415), (306, 307, 467, 466), (228, 229, 388, 389), (307, 304, 465, 467), (229, 230, 390, 388), (280, 281, 440, 441), (230, 231, 391, 390), (281, 282, 442, 440), (332, 333, 492, 493), (231, 228, 389, 391), (282, 283, 443, 442), (333, 334, 494, 492), (204, 205, 364, 365), (283, 280, 441, 443), (334, 335, 495, 494), (205, 206, 366, 364), (256, 257, 416, 417), (335, 332, 493, 495), (206, 207, 367, 366), (257, 258, 418, 416), (308, 309, 468, 469), (207, 204, 365, 367), (258, 259, 419, 418), (309, 310, 470, 468), (180, 181, 340, 341), (259, 256, 417, 419), (310, 311, 471, 470), (181, 182, 342, 340), (232, 233, 392, 393), (311, 308, 469, 471), (182, 183, 343, 342), (233, 234, 394, 392), (284, 285, 444, 445), (183, 180, 341, 343), (234, 235, 395, 394), (285, 286, 446, 444), (336, 337, 496, 497), (235, 232, 393, 395), (286, 287, 447, 446), (337, 338, 498, 496), (208, 209, 368, 369), (287, 284, 445, 447), (338, 339, 499, 498), (209, 210, 370, 368), (260, 261, 420, 421), (339, 336, 497, 499), (210, 211, 371, 370), (261, 262, 422, 420), (312, 313, 472, 473), (211, 208, 369, 371), (262, 263, 423, 422), (313, 314, 474, 472), (184, 185, 344, 345), (263, 260, 421, 423), (314, 315, 475, 474), (185, 186, 346, 344), (236, 237, 396, 397), (315, 312, 473, 475), (186, 187, 347, 346), (237, 238, 398, 396), (288, 289, 448, 449), (187, 184, 345, 347), (238, 239, 399, 398), (289, 290, 450, 448), (239, 236, 397, 399), (290, 291, 451, 450), (212, 213, 372, 373), (291, 288, 449, 451), (213, 214, 374, 372), (264, 265, 424, 425), (214, 215, 375, 374), (265, 266, 426, 424), (316, 317, 476, 477), (215, 212, 373, 375), (266, 267, 427, 426), (317, 318, 478, 476), (188, 189, 348, 349), (267, 264, 425, 427), (318, 319, 479, 478), (189, 190, 350, 348), (240, 241, 400, 401), (319, 316, 477, 479), (190, 191, 351, 350), (241, 242, 402, 400), (292, 293, 452, 453), (191, 188, 349, 351), (242, 243, 403, 402), (293, 294, 454, 452), (243, 240, 401, 403), (294, 295, 455, 454), (216, 217, 376, 377), (500, 501, 503, 502), (502, 503, 507, 506), (506, 507, 505, 504), (504, 505, 501, 500), (502, 506, 504, 500), (507, 503, 501, 505), (508, 509, 511, 510), (510, 511, 515, 514), (514, 515, 513, 512), (512, 513, 509, 508), (510, 514, 512, 508), (515, 511, 509, 513), (516, 517, 519, 518), (518, 519, 523, 522), (522, 523, 521, 520), (520, 521, 517, 516), (518, 522, 520, 516), (523, 519, 517, 521), (524, 525, 527, 526), (526, 527, 531, 530), (530, 531, 529, 528), (528, 529, 525, 524), (526, 530, 528, 524), (531, 527, 525, 529), (532, 533, 535, 534), (534, 535, 539, 538), (538, 539, 537, 536), (536, 537, 533, 532), (534, 538, 536, 532), (539, 535, 533, 537), (540, 541, 543, 542), (542, 543, 547, 546), (546, 547, 545, 544), (544, 545, 541, 540), (542, 546, 544, 540), (547, 543, 541, 545), (548, 549, 551, 550), (550, 551, 555, 554), (554, 555, 553, 552), (552, 553, 549, 548), (550, 554, 552, 548), (555, 551, 549, 553), (556, 557, 559, 558), (558, 559, 563, 562), (562, 563, 561, 560), (560, 561, 557, 556), (558, 562, 560, 556), (563, 559, 557, 561), (564, 565, 567, 566), (566, 567, 571, 570), (570, 571, 569, 568), (568, 569, 565, 564), (566, 570, 568, 564), (571, 567, 565, 569), (572, 573, 575, 574), (574, 575, 579, 578), (578, 579, 577, 576), (576, 577, 573, 572), (574, 578, 576, 572), (579, 575, 573, 577), (580, 581, 583, 582), (582, 583, 587, 586), (586, 587, 585, 584), (584, 585, 581, 580), (582, 586, 584, 580), (587, 583, 581, 585), (591, 637, 589), (590, 605, 639), (588, 658, 640), (591, 657, 637), (588, 640, 591), (595, 641, 593), (594, 658, 642), (592, 662, 643), (595, 661, 641), (592, 643, 595), (599, 644, 597), (598, 662, 645), (599, 659, 644), (596, 646, 599), (604, 647, 602), (603, 660, 648), (601, 605, 638), (604, 656, 647), (601, 638, 604), (607, 657, 641), (608, 661, 644), (609, 659, 647), (610, 656, 637), (612, 662, 642), (611, 645, 612), (613, 658, 639), (612, 642, 613), (614, 605, 648), (613, 639, 614), (611, 600, 645), (614, 648, 611), (615, 665, 621), (615, 621, 618), (619, 636, 634), (619, 634, 650), (623, 653, 621), (620, 652, 622), (650, 624, 622), (616, 664, 627), (625, 654, 626), (649, 628, 626), (617, 663, 631), (629, 655, 630), (651, 632, 630), (618, 666, 635), (633, 653, 634), (588, 591, 589), (605, 590, 589, 638), (588, 589, 590), (657, 640, 593, 641), (588, 590, 658), (656, 638, 589, 637), (590, 639, 658), (591, 640, 657), (592, 595, 593), (658, 594, 593, 640), (592, 593, 594), (661, 643, 597, 644), (592, 594, 662), (594, 642, 662), (595, 643, 661), (596, 599, 597), (662, 598, 597, 643), (596, 597, 598), (660, 646, 596, 600), (596, 598, 600), (659, 646, 602, 647), (598, 645, 600), (599, 646, 659), (601, 604, 602), (660, 603, 602, 646), (601, 602, 603), (657, 607, 610, 637), (601, 603, 605), (603, 648, 605), (604, 638, 656), (606, 610, 607), (661, 608, 607, 641), (606, 607, 608), (659, 609, 608, 644), (606, 608, 609), (656, 610, 609, 647), (606, 609, 610), (660, 600, 611, 648), (612, 645, 662), (611, 612, 613), (613, 642, 658), (611, 613, 614), (614, 639, 605), (632, 650, 622, 652), (615, 618, 616), (616, 618, 664), (615, 616, 617), (617, 616, 663), (615, 617, 665), (618, 621, 666), (619, 649, 636), (650, 634, 624), (619, 650, 651), (651, 650, 632), (619, 651, 649), (649, 651, 628), (620, 623, 621), (621, 653, 666), (620, 621, 665), (620, 665, 652), (624, 623, 620, 622), (663, 616, 627, 655), (623, 624, 653), (636, 649, 626, 654), (625, 627, 664), (625, 664, 654), (628, 627, 625, 626), (665, 617, 631, 652), (627, 628, 655), (628, 651, 630, 655), (629, 631, 663), (629, 663, 655), (632, 631, 629, 630), (664, 618, 635, 654), (631, 632, 652), (636, 635, 633, 634), (633, 635, 666), (633, 666, 653), (634, 653, 624), (635, 636, 654), (667, 668, 670, 669), (669, 670, 674, 673), (673, 674, 672, 671), (671, 672, 668, 667), (669, 673, 671, 667), (674, 670, 668, 672), (675, 676, 678, 677), (677, 678, 682, 681), (681, 682, 680, 679), (679, 680, 676, 675), (677, 681, 679, 675), (682, 678, 676, 680), (683, 684, 686, 685), (685, 686, 690, 689), (689, 690, 688, 687), (687, 688, 684, 683), (685, 689, 687, 683), (690, 686, 684, 688), (691, 692, 694, 693), (693, 694, 698, 697), (697, 698, 696, 695), (695, 696, 692, 691), (693, 697, 695, 691), (698, 694, 692, 696), (699, 700, 702, 701), (701, 702, 706, 705), (705, 706, 704, 703), (703, 704, 700, 699), (701, 705, 703, 699), (706, 702, 700, 704), (707, 708, 710, 709), (709, 710, 714, 713), (713, 714, 712, 711), (711, 712, 708, 707), (709, 713, 711, 707), (714, 710, 708, 712), (715, 716, 718, 717), (717, 718, 722, 721), (721, 722, 720, 719), (719, 720, 716, 715), (717, 721, 719, 715), (722, 718, 716, 720), (723, 724, 726, 725), (725, 726, 730, 729), (729, 730, 728, 727), (727, 728, 724, 723), (725, 729, 727, 723), (730, 726, 724, 728), (731, 732, 734, 733), (733, 734, 738, 737), (737, 738, 736, 735), (735, 736, 732, 731), (733, 737, 735, 731), (738, 734, 732, 736), (739, 740, 742, 741), (741, 742, 746, 745), (745, 746, 744, 743), (743, 744, 740, 739), (741, 745, 743, 739), (746, 742, 740, 744), (747, 748, 750, 749), (749, 750, 754, 753), (753, 754, 752, 751), (751, 752, 748, 747), (749, 753, 751, 747), (754, 750, 748, 752), (758, 782, 756), (757, 772, 784), (755, 796, 785), (758, 795, 782), (755, 785, 758), (762, 786, 760), (761, 796, 787), (759, 800, 788), (762, 799, 786), (759, 788, 762), (766, 789, 764), (765, 800, 790), (766, 797, 789), (763, 791, 766), (771, 792, 769), (770, 798, 793), (768, 772, 783), (771, 794, 792), (768, 783, 771), (774, 795, 786), (775, 799, 789), (776, 797, 792), (777, 794, 782), (779, 800, 787), (778, 790, 779), (780, 796, 784), (779, 787, 780), (781, 772, 793), (780, 784, 781), (778, 767, 790), (781, 793, 778), (755, 758, 756), (772, 757, 756, 783), (755, 756, 757), (795, 785, 760, 786), (755, 757, 796), (794, 783, 756, 782), (757, 784, 796), (758, 785, 795), (759, 762, 760), (796, 761, 760, 785), (759, 760, 761), (799, 788, 764, 789), (759, 761, 800), (761, 787, 800), (762, 788, 799), (763, 766, 764), (800, 765, 764, 788), (763, 764, 765), (798, 791, 763, 767), (763, 765, 767), (797, 791, 769, 792), (765, 790, 767), (766, 791, 797), (768, 771, 769), (798, 770, 769, 791), (768, 769, 770), (795, 774, 777, 782), (768, 770, 772), (770, 793, 772), (771, 783, 794), (773, 777, 774), (799, 775, 774, 786), (773, 774, 775), (797, 776, 775, 789), (773, 775, 776), (794, 777, 776, 792), (773, 776, 777), (798, 767, 778, 793), (779, 790, 800), (778, 779, 780), (780, 787, 796), (778, 780, 781), (781, 784, 772)])
me_cylinder_040.polygons.foreach_set('material_index', [0, 0, 0, 0, 0, 0, 0, 0, 0, 0, 0, 0, 0, 0, 0, 0, 0, 0, 0, 0, 0, 0, 0, 0, 0, 0, 0, 0, 0, 0, 0, 0, 0, 0, 0, 0, 0, 0, 0, 0, 0, 0, 0, 0, 0, 0, 0, 0, 0, 0, 0, 0, 0, 0, 0, 0, 0, 0, 0, 0, 0, 0, 0, 0, 0, 0, 0, 0, 0, 0, 0, 0, 0, 0, 0, 0, 0, 0, 0, 0, 0, 0, 0, 0, 0, 0, 0, 0, 0, 0, 0, 0, 0, 0, 0, 0, 0, 0, 0, 0, 0, 0, 0, 0, 0, 0, 0, 0, 0, 0, 0, 0, 0, 0, 0, 0, 0, 0, 0, 0, 0, 0, 0, 0, 0, 0, 0, 0, 0, 0, 0, 0, 0, 0, 0, 0, 0, 0, 0, 0, 0, 0, 0, 0, 0, 0, 0, 0, 0, 0, 0, 0, 0, 0, 0, 0, 0, 0, 0, 0, 0, 0, 0, 0, 0, 0, 0, 0, 0, 0, 0, 0, 0, 0, 0, 0, 0, 0, 0, 0, 0, 0, 0, 0, 0, 0, 0, 0, 0, 0, 0, 0, 0, 0, 0, 0, 0, 0, 0, 0, 0, 0, 0, 0, 0, 0, 0, 0, 0, 0, 0, 0, 0, 0, 0, 0, 0, 0, 0, 0, 0, 0, 0, 0, 0, 0, 0, 0, 0, 0, 0, 0, 0, 0, 0, 0, 0, 0, 0, 0, 0, 0, 0, 0, 0, 0, 0, 0, 0, 0, 0, 0, 0, 0, 0, 0, 0, 0, 0, 0, 0, 0, 0, 0, 0, 0, 0, 0, 0, 0, 0, 0, 0, 0, 0, 0, 0, 0, 0, 0, 0, 0, 0, 0, 0, 0, 0, 0, 0, 0, 0, 0, 0, 0, 0, 0, 0, 0, 0, 0, 0, 0, 0, 0, 0, 0, 0, 0, 0, 0, 0, 0, 0, 0, 0, 0, 0, 0, 0, 0, 0, 0, 0, 0, 0, 0, 0, 0, 0, 0, 0, 0, 0, 0, 0, 0, 0, 0, 0, 0, 0, 0, 0, 0, 0, 0, 0, 0, 0, 0, 0, 0, 0, 0, 0, 0, 0, 0, 0, 0, 0, 0, 0, 0, 0, 0, 0, 0, 0, 0, 0, 0, 0, 0, 0, 0, 0, 0, 0, 0, 0, 0, 0, 0, 0, 0, 0, 0, 0, 0, 0, 0, 0, 0, 0, 0, 0, 0, 0, 0, 0, 0, 0, 0, 0, 0, 0, 0, 0, 0, 0, 0, 0, 0, 0, 0, 0, 0, 0, 0, 0, 0, 0, 0, 0, 0, 0, 0, 0, 0, 0, 0, 0, 0, 0, 0, 0, 0, 0, 0, 0, 0, 0, 0, 0, 0, 0, 0, 0, 0, 0, 0, 0, 0, 0, 0, 0, 0, 0, 0, 0, 0, 0, 0, 0, 0, 0, 0, 0, 0, 0, 0, 0, 0, 0, 0, 0, 0, 0, 0, 0, 0, 0, 0, 0, 0, 0, 0, 0, 0, 0, 0, 1, 1, 1, 1, 1, 1, 1, 1, 1, 1, 1, 1, 1, 1, 1, 1, 1, 1, 1, 1, 1, 1, 1, 1, 1, 1, 1, 1, 1, 1, 1, 1, 1, 1, 1, 1, 1, 1, 1, 1, 1, 1, 1, 1, 1, 1, 1, 1, 1, 1, 1, 1, 1, 1, 1, 1, 1, 1, 1, 1, 1, 1, 1, 1, 1, 1, 2, 2, 2, 2, 2, 2, 2, 2, 2, 2, 2, 2, 2, 2, 2, 2, 2, 2, 2, 2, 2, 2, 2, 2, 2, 2, 2, 2, 2, 2, 2, 2, 2, 2, 2, 2, 2, 2, 2, 2, 2, 2, 2, 2, 2, 2, 2, 2, 2, 2, 2, 2, 2, 2, 2, 2, 2, 2, 2, 2, 2, 2, 2, 2, 2, 2, 2, 2, 2, 2, 2, 2, 2, 2, 2, 2, 2, 2, 2, 2, 2, 2, 2, 2, 2, 2, 2, 2, 2, 2, 2, 2, 2, 2, 2, 2, 2, 2, 2, 2, 2, 2, 2, 2, 2, 2, 2, 2, 2, 2, 2, 2, 2, 2, 2, 2, 2, 2, 2, 2, 2, 2, 2, 2, 2, 2, 1, 1, 1, 1, 1, 1, 1, 1, 1, 1, 1, 1, 1, 1, 1, 1, 1, 1, 1, 1, 1, 1, 1, 1, 1, 1, 1, 1, 1, 1, 1, 1, 1, 1, 1, 1, 1, 1, 1, 1, 1, 1, 1, 1, 1, 1, 1, 1, 1, 1, 1, 1, 1, 1, 1, 1, 1, 1, 1, 1, 1, 1, 1, 1, 1, 1, 2, 2, 2, 2, 2, 2, 2, 2, 2, 2, 2, 2, 2, 2, 2, 2, 2, 2, 2, 2, 2, 2, 2, 2, 2, 2, 2, 2, 2, 2, 2, 2, 2, 2, 2, 2, 2, 2, 2, 2, 2, 2, 2, 2, 2, 2, 2, 2, 2, 2, 2, 2, 2, 2, 2, 2, 2, 2, 2, 2, 2, 2, 2, 2, 2, 2, 2, 2, 2, 2, 2, 2, 2, 2])
me_cylinder_040.materials.append(mat_lightyellow)
me_cylinder_040.materials.append(mat_white)
me_cylinder_040.materials.append(mat_orange)
me_cylinder_040.use_remesh_preserve_volume = False
me_cylinder_040.use_remesh_preserve_attributes = False
me_cylinder_040.use_mirror_vertex_groups = False
me_cylinder_040.update()

# ---- objects
ob_icecream_4 = bpy.data.objects.new('IceCream_4', me_cylinder_040)

# ---- transforms, parenting, visibility, modifiers, constraints
ob_icecream_4.location = (0.0, 0.0, 0.0)
ob_icecream_4.lineart.crease_threshold = 0.0

# ---- collection membership
col_collection_1.objects.link(ob_icecream_4)

# ---- scene / render settings (as saved in the file)
scene.frame_start = 1; scene.frame_end = 250; scene.frame_set(0)
scene.render.engine = 'CYCLES'
scene.render.resolution_x = 1000
scene.render.resolution_y = 1000
scene.render.dither_intensity = 0.0
scene.cycles.samples = 200
scene.cycles.sampling_pattern = 'TABULATED_SOBOL'
scene.cycles.light_sampling_threshold = 0.0
scene.cycles.use_adaptive_sampling = False
scene.cycles.use_light_tree = False
scene.cycles.caustics_reflective = False
scene.cycles.caustics_refractive = False
scene.cycles.blur_glossy = 0.0
scene.cycles.max_bounces = 2
scene.cycles.pixel_filter_type = 'GAUSSIAN'
scene.cycles.sample_clamp_indirect = 0.0
scene.view_settings.view_transform = 'Standard'
bpy.context.view_layer.update()

# ---- added for rendering (the .blend has no active camera): camera
cam_auto = bpy.data.cameras.new('AutoCamera')
cam_auto.lens = 50.0
cam_auto.sensor_width = 36.0
cam_auto.clip_end = 1000.0
ob_auto_camera = bpy.data.objects.new('AutoCamera', cam_auto)
scene.collection.objects.link(ob_auto_camera)
ob_auto_camera.location = (1.2888, -1.54099, 1.4662)
ob_auto_camera.rotation_euler = (1.09748, -7.21219e-08, 0.694738)
scene.camera = ob_auto_camera
bpy.context.view_layer.update()
